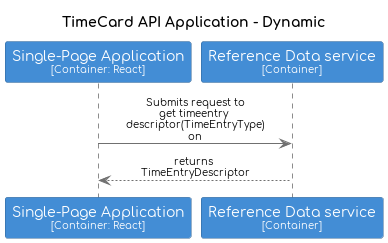

The diagram above was rendered by PlantUML. Its source (embedded in the PNG):
@startuml
title TimeCard API Application - Dynamic

skinparam {
  shadowing false
  arrowFontSize 10
  defaultTextAlignment center
  wrapWidth 200
  maxMessageSize 100
}

hide stereotype

skinparam sequenceParticipant<<TimeCardservice.ReferenceDataservice>> {
  BackgroundColor #438dd5
  FontColor #ffffff
  BorderColor #2e6295
}
skinparam sequenceParticipant<<TimeCardservice.SinglePageApplication>> {
  BackgroundColor #438dd5
  FontColor #ffffff
  BorderColor #2e6295
}

participant "Single-Page Application\n<size:10>[Container: React]</size>" as TimeCardservice.SinglePageApplication <<TimeCardservice.SinglePageApplication>> #438dd5
participant "Reference Data service\n<size:10>[Container]</size>" as TimeCardservice.ReferenceDataservice <<TimeCardservice.ReferenceDataservice>> #438dd5
TimeCardservice.SinglePageApplication -[#707070]> TimeCardservice.ReferenceDataservice : Submits request to get timeentry descriptor(TimeEntryType) on
TimeCardservice.SinglePageApplication <-[#707070]- TimeCardservice.ReferenceDataservice : returns TimeEntryDescriptor
@enduml